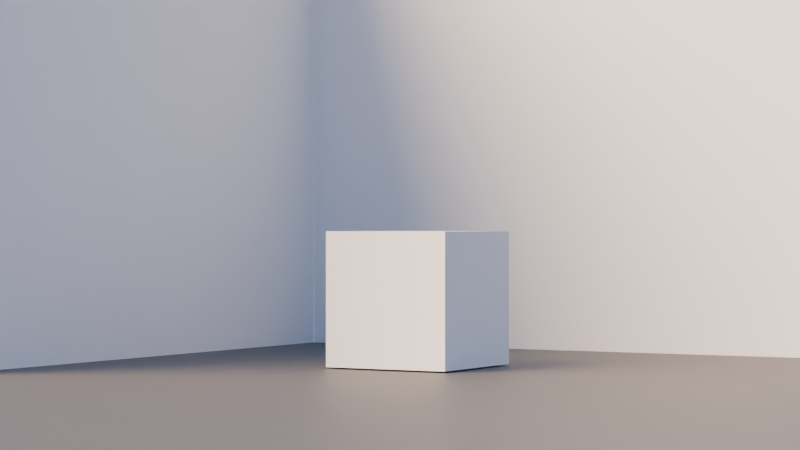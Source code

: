 # Source: main.blend  (saved by Blender 4.1.23; exported with 4.5.12 LTS)
import bpy
from mathutils import Matrix  # noqa: F401  (used for matrix-valued properties, if any)

bpy.ops.wm.read_factory_settings(use_empty=True)
scene = bpy.context.scene
scene.name = 'Scene'

# ---- collections
col_collection = bpy.data.collections.new('Collection'); scene.collection.children.link(col_collection)

# ---- materials (node trees are filled in below, after node groups)
mat_material_001 = bpy.data.materials.new('Material.001')

# ---- material node trees
mat_material_001.use_nodes = True; mat_material_001.node_tree.nodes.clear()
_N = mat_material_001.node_tree.nodes; _L = mat_material_001.node_tree.links
n0 = _N.new('ShaderNodeBsdfPrincipled'); n0.name = 'Principled BSDF'; n0.location = (10, 300)
n0.inputs[0].default_value = (0.07257, 0.07257, 0.07257, 1.0)
n1 = _N.new('ShaderNodeOutputMaterial'); n1.name = 'Material Output'; n1.location = (300, 300)
_L.new(n0.outputs[0], n1.inputs[0])
n1.is_active_output = True

# ---- world
world_world = bpy.data.worlds.new('World'); scene.world = world_world
world_world.use_nodes = True; world_world.node_tree.nodes.clear()
_N = world_world.node_tree.nodes; _L = world_world.node_tree.links
n0 = _N.new('ShaderNodeOutputWorld'); n0.name = 'World Output'; n0.location = (300, 300)
n1 = _N.new('ShaderNodeBackground'); n1.name = 'Background'; n1.location = (10, 300)
n2 = _N.new('ShaderNodeTexSky'); n2.name = 'Sky Texture'; n2.location = (-190, 275)
n2.sky_type = 'PREETHAM'
_L.new(n1.outputs[0], n0.inputs[0])
_L.new(n2.outputs[0], n1.inputs[0])
n0.is_active_output = True
world_world.color = (0.05088, 0.05088, 0.05088)
world_world.use_sun_shadow = False
world_world.sun_shadow_jitter_overblur = 0.0

# ---- cameras
cam_camera_001 = bpy.data.cameras.new('Camera.001')
cam_camera_001.lens = 98.0

# ---- lights
light_sun = bpy.data.lights.new('Sun', 'SUN')
light_sun.color = (1.0, 0.7041, 0.4442)
light_sun.transmission_factor = 0.0
light_sun.angle = 0.6981
light_sun.energy = 15.0

# ---- meshes
me_plane = bpy.data.meshes.new('Plane')
me_plane.from_pydata([(-1.0, -1.0, 0.0), (1.0, -1.0, 0.0), (-1.0, 1.0, 0.0), (1.0, 1.0, 0.0)], [], [(0, 1, 3, 2)])
_uv = me_plane.uv_layers.new(name='UVMap')
_uv.uv.foreach_set('vector', [0.0, 0.0, 1.0, 0.0, 1.0, 1.0, 0.0, 1.0])
me_plane.materials.append(mat_material_001)
me_plane.update()
me_plane_001 = bpy.data.meshes.new('Plane.001')
me_plane_001.from_pydata([(-1.0, -1.0, 0.0), (1.0, -1.0, 0.0), (-1.0, 1.0, 0.0), (1.0, 1.0, 0.0)], [], [(0, 1, 3, 2)])
_uv = me_plane_001.uv_layers.new(name='UVMap')
_uv.uv.foreach_set('vector', [0.0, 0.0, 1.0, 0.0, 1.0, 1.0, 0.0, 1.0])
me_plane_001.update()
me_plane_002 = bpy.data.meshes.new('Plane.002')
me_plane_002.from_pydata([(-1.0, -1.0, 0.0), (1.0, -1.0, 0.0), (-1.0, 1.0, 0.0), (1.0, 1.0, 0.0)], [], [(0, 1, 3, 2)])
_uv = me_plane_002.uv_layers.new(name='UVMap')
_uv.uv.foreach_set('vector', [0.0, 0.0, 1.0, 0.0, 1.0, 1.0, 0.0, 1.0])
me_plane_002.update()
me_cube_001 = bpy.data.meshes.new('Cube.001')
me_cube_001.from_pydata([(-1.0, -1.0, -1.0), (-1.0, -1.0, 1.0), (-1.0, 1.0, -1.0), (-1.0, 1.0, 1.0), (1.0, -1.0, -1.0), (1.0, -1.0, 1.0), (1.0, 1.0, -1.0), (1.0, 1.0, 1.0)], [], [(0, 1, 3, 2), (2, 3, 7, 6), (6, 7, 5, 4), (4, 5, 1, 0), (2, 6, 4, 0), (7, 3, 1, 5)])
_uv = me_cube_001.uv_layers.new(name='UVMap')
_uv.uv.foreach_set('vector', [0.375, 0.0, 0.625, 0.0, 0.625, 0.25, 0.375, 0.25, 0.375, 0.25, 0.625, 0.25, 0.625, 0.5, 0.375, 0.5, 0.375, 0.5, 0.625, 0.5, 0.625, 0.75, 0.375, 0.75, 0.375, 0.75, 0.625, 0.75, 0.625, 1.0, 0.375, 1.0, 0.125, 0.5, 0.375, 0.5, 0.375, 0.75, 0.125, 0.75, 0.625, 0.5, 0.875, 0.5, 0.875, 0.75, 0.625, 0.75])
me_cube_001.update()

# ---- objects
ob_plane = bpy.data.objects.new('Plane', me_plane)
ob_plane_001 = bpy.data.objects.new('Plane.001', me_plane_001)
ob_plane_002 = bpy.data.objects.new('Plane.002', me_plane_002)
ob_camera = bpy.data.objects.new('Camera', cam_camera_001)
ob_sun = bpy.data.objects.new('Sun', light_sun)
ob_cube = bpy.data.objects.new('Cube', me_cube_001)

# ---- transforms, parenting, visibility, modifiers, constraints
ob_plane.location = (0.0, 0.0, 0.0)
ob_plane.scale = (50.0, 50.0, 50.0)
ob_plane_001.location = (5.0, 0.0, 5.0)
ob_plane_001.rotation_euler = (-0.0, 1.571, 0.0)
ob_plane_001.scale = (5.0, 5.0, 5.0)
ob_plane_002.location = (0.0, -5.0, 5.0)
ob_plane_002.rotation_euler = (1.571, 1.571, 0.0)
ob_plane_002.scale = (5.0, 5.0, 5.0)
ob_camera.location = (-15.98, 28.23, 2.109)
ob_camera.rotation_euler = (1.571, -2.182e-08, -2.618)
ob_camera.scale = (1.0, 1.0, 1.0)
ob_sun.location = (5.046, 5.622, 6.519)
ob_sun.rotation_euler = (-0.3227, -0.7949, -1.856)
ob_cube.location = (0.0, 0.0, 1.023)

# ---- collection membership
col_collection.objects.link(ob_plane)
col_collection.objects.link(ob_plane_001)
col_collection.objects.link(ob_plane_002)
col_collection.objects.link(ob_camera)
col_collection.objects.link(ob_sun)
col_collection.objects.link(ob_cube)

# ---- scene / render settings (as saved in the file)
scene.camera = ob_camera
scene.frame_start = 1; scene.frame_end = 250; scene.frame_set(1)
scene.render.engine = 'CYCLES'
scene.cycles.sampling_pattern = 'TABULATED_SOBOL'
scene.eevee.taa_samples = 5
scene.eevee.use_gtao = True
scene.eevee.ray_tracing_options.trace_max_roughness = 0.0
scene.eevee.use_raytracing = True
bpy.context.view_layer.update()
